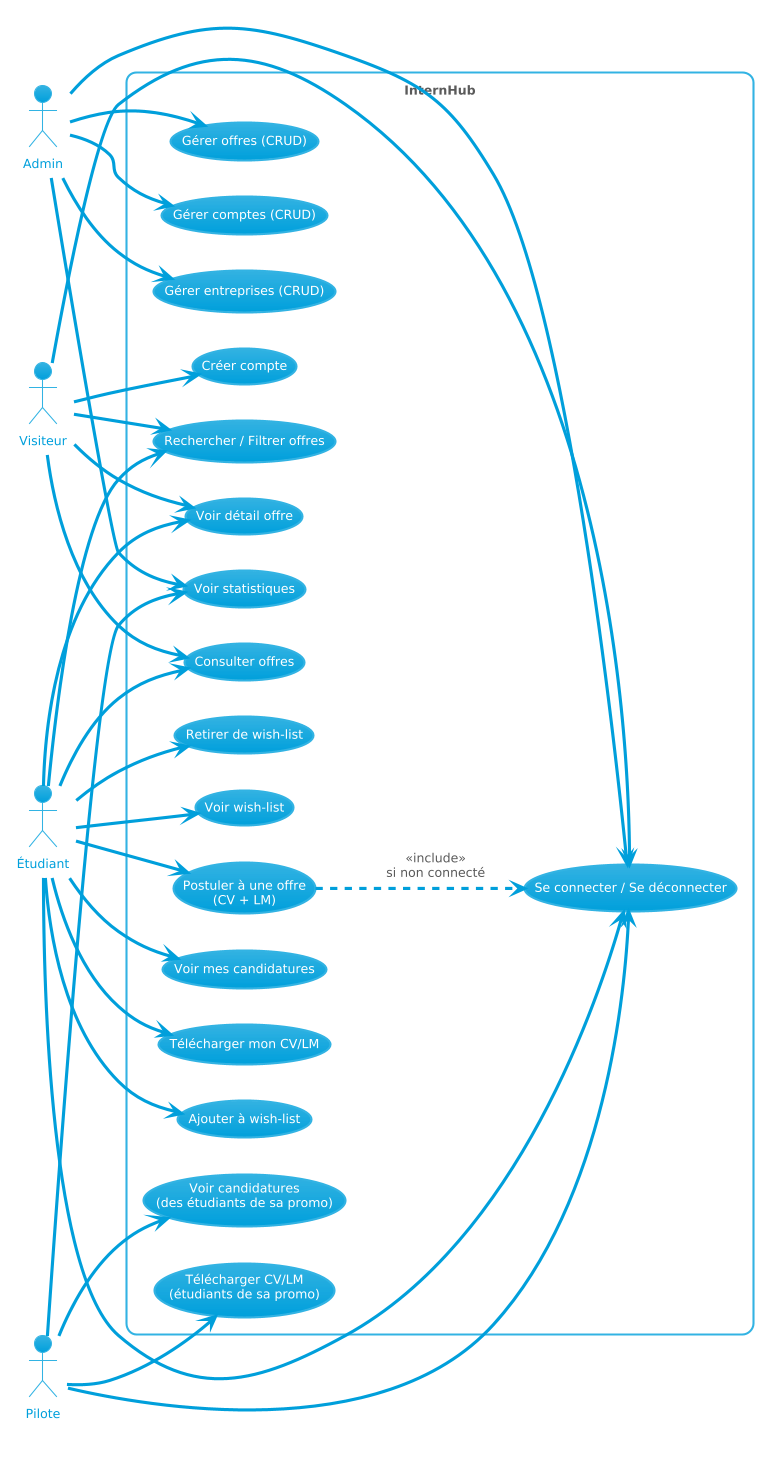

The diagram above was rendered by PlantUML. Its source (embedded in the PNG):
@startuml
!theme bluegray
left to right direction
skinparam packageStyle rectangle

actor "Visiteur" as V
actor "Étudiant" as E
actor "Pilote" as P
actor "Admin" as A

rectangle "InternHub" {
  usecase "Consulter offres" as UC1
  usecase "Rechercher / Filtrer offres" as UC2
  usecase "Voir détail offre" as UC3

  usecase "Créer compte" as UC4
  usecase "Se connecter / Se déconnecter" as UC5

  usecase "Ajouter à wish-list" as UC6
  usecase "Retirer de wish-list" as UC7
  usecase "Voir wish-list" as UC8

  usecase "Postuler à une offre\n(CV + LM)" as UC9
  usecase "Voir mes candidatures" as UC10
  usecase "Télécharger mon CV/LM" as UC11

  usecase "Voir candidatures\n(des étudiants de sa promo)" as UC12
  usecase "Télécharger CV/LM\n(étudiants de sa promo)" as UC13

  usecase "Gérer entreprises (CRUD)" as UC14
  usecase "Gérer offres (CRUD)" as UC15
  usecase "Gérer comptes (CRUD)" as UC16
  usecase "Voir statistiques" as UC17
}

V --> UC1
V --> UC2
V --> UC3
V --> UC4
V --> UC5

E --> UC1
E --> UC2
E --> UC3
E --> UC5
E --> UC6
E --> UC7
E --> UC8
E --> UC9
E --> UC10
E --> UC11

P --> UC5
P --> UC12
P --> UC13
P --> UC17

A --> UC5
A --> UC14
A --> UC15
A --> UC16
A --> UC17

UC9 ..> UC5 : <<include>>\nsi non connecté
@enduml